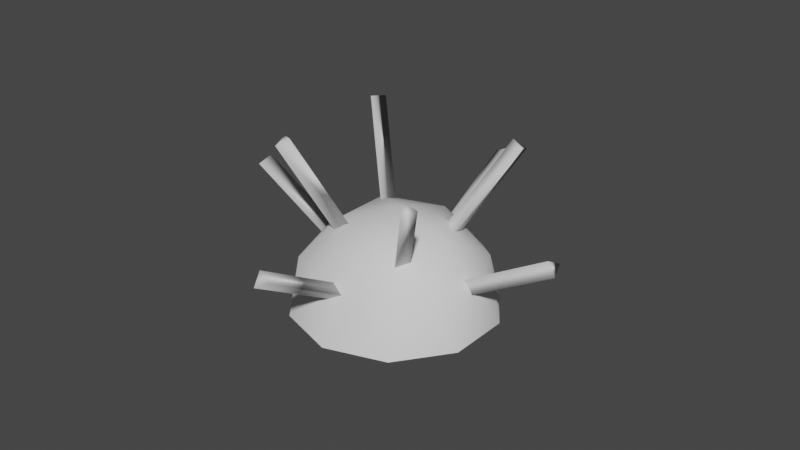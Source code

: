 # Source: mine.blend  (saved by Blender 3.0.42; exported with 4.5.12 LTS)
import bpy
from mathutils import Matrix  # noqa: F401  (used for matrix-valued properties, if any)

bpy.ops.wm.read_factory_settings(use_empty=True)
scene = bpy.context.scene
scene.name = 'Scene'

# ---- collections
col_collection = bpy.data.collections.new('Collection'); scene.collection.children.link(col_collection)

# ---- world
world_world = bpy.data.worlds.new('World'); scene.world = world_world
world_world.use_nodes = True; world_world.node_tree.nodes.clear()
_N = world_world.node_tree.nodes; _L = world_world.node_tree.links
n0 = _N.new('ShaderNodeOutputWorld'); n0.name = 'World Output'; n0.location = (300, 300)
n1 = _N.new('ShaderNodeBackground'); n1.name = 'Background'; n1.location = (10, 300)
n1.inputs[0].default_value = (0.05088, 0.05088, 0.05088, 1.0)
_L.new(n1.outputs[0], n0.inputs[0])
n0.is_active_output = True
world_world.color = (0.05088, 0.05088, 0.05088)
world_world.use_sun_shadow = False
world_world.sun_shadow_jitter_overblur = 0.0

# ---- meshes
me_cylinder_001 = bpy.data.meshes.new('Cylinder.001')
me_cylinder_001.from_pydata([(0.0, 1.0, 1.962), (0.0, 1.0, 3.962), (0.866, -0.5, 1.962), (0.866, -0.5, 3.962), (-0.866, -0.5, 1.962), (-0.866, -0.5, 3.962), (-2.89, -9.868, 0.9576), (-8.69, -6.098, -0.8337), (-8.69, 6.098, -0.8337), (-2.89, 9.868, 0.9576), (0.695, 0.0, 2.065), (-10.05, 0.0, 1.034), (5.516, -3.585, 1.704), (5.516, 3.585, 1.704), (-1.152e-06, -11.6, 1.186e-07), (3.409, -9.385, 1.053), (-5.516, -3.585, -1.704), (-3.409, -9.385, -1.053), (-3.409, 9.385, -1.053), (-5.516, 3.585, -1.704), (3.409, 9.385, 1.053), (-1.152e-06, 11.6, 1.186e-07), (-1.29, -5.8, 1.776), (-6.806, -9.385, 0.07284), (-10.22, 0.0, -0.98), (-6.806, 9.385, 0.07284), (-1.29, 5.8, 1.776), (-7.603, -5.8, 1.171), (-5.496, 0.0, 1.821), (-11.01, -3.585, 0.1179), (-11.01, 3.585, 0.1179), (-7.603, 5.8, 1.171), (-5.263, 9.527, 0.336), (-10.12, 19.24, 0.836), (-3.864, 9.96, 0.5007), (-8.721, 19.67, 1.001), (-5.163, 9.094, 0.6345), (-10.02, 18.81, 1.134), (-9.527, -1.0, -0.9808), (-19.24, -1.0, -1.981), (-9.094, 0.5, -1.114), (-18.81, 0.5, -2.114), (-9.96, 0.5, -0.847), (-19.67, 0.5, -1.847), (-4.263, -9.527, 0.6448), (-9.12, -19.24, 1.145), (-4.364, -9.96, 0.3463), (-9.221, -19.67, 0.8463), (-5.663, -9.094, 0.48), (-10.52, -18.81, 0.98), (-4.754, -4.213, 1.611), (-10.11, -9.098, 3.137), (-4.883, -5.678, 1.448), (-10.24, -10.56, 2.974), (-6.131, -4.481, 1.43), (-11.49, -9.366, 2.956), (-10.17, 3.656, 0.4061), (-20.83, 6.798, 0.6802), (-10.71, 2.129, 0.2965), (-21.37, 5.271, 0.5706), (-10.47, 3.462, 0.1039), (-21.13, 6.604, 0.378), (-10.58, -3.051, 0.154), (-21.0, -6.994, 0.3925), (-10.08, -3.876, 0.4107), (-20.5, -7.819, 0.6492), (-9.979, -4.673, 0.1371), (-20.39, -8.616, 0.3756), (-5.242, 2.976, 1.65), (-10.84, 6.851, 3.24), (-6.329, 3.823, 1.463), (-11.92, 7.698, 3.053), (-4.888, 4.601, 1.564), (-10.48, 8.476, 3.154)], [], [(0, 1, 3, 2), (2, 3, 5, 4), (3, 1, 5), (4, 5, 1, 0), (0, 2, 4), (6, 22, 27), (7, 23, 29), (8, 24, 30), (9, 25, 31), (10, 26, 28), (28, 31, 11), (28, 26, 31), (26, 9, 31), (31, 30, 11), (31, 25, 30), (25, 8, 30), (30, 29, 11), (30, 24, 29), (24, 7, 29), (29, 27, 11), (29, 23, 27), (23, 6, 27), (27, 28, 11), (27, 22, 28), (22, 10, 28), (13, 26, 10), (13, 20, 26), (20, 9, 26), (21, 25, 9), (21, 18, 25), (18, 8, 25), (19, 24, 8), (19, 16, 24), (16, 7, 24), (17, 23, 7), (17, 14, 23), (14, 6, 23), (15, 22, 6), (15, 12, 22), (12, 10, 22), (20, 21, 9), (18, 19, 8), (16, 17, 7), (14, 15, 6), (12, 13, 10), (32, 33, 35, 34), (34, 35, 37, 36), (35, 33, 37), (36, 37, 33, 32), (32, 34, 36), (38, 39, 41, 40), (40, 41, 43, 42), (41, 39, 43), (42, 43, 39, 38), (38, 40, 42), (44, 45, 47, 46), (46, 47, 49, 48), (47, 45, 49), (48, 49, 45, 44), (44, 46, 48), (50, 51, 53, 52), (52, 53, 55, 54), (53, 51, 55), (54, 55, 51, 50), (50, 52, 54), (56, 57, 59, 58), (58, 59, 61, 60), (59, 57, 61), (60, 61, 57, 56), (56, 58, 60), (62, 63, 65, 64), (64, 65, 67, 66), (65, 63, 67), (66, 67, 63, 62), (62, 64, 66), (68, 69, 71, 70), (70, 71, 73, 72), (71, 69, 73), (72, 73, 69, 68), (68, 70, 72)])
me_cylinder_001.polygons.foreach_set('use_smooth', [True] * 80)
_uv = me_cylinder_001.uv_layers.new(name='UVMap')
_uv.uv.foreach_set('vector', [1.0, 0.5, 1.0, 1.0, 0.6667, 1.0, 0.6667, 0.5, 0.6667, 0.5, 0.6667, 1.0, 0.3333, 1.0, 0.3333, 0.5, 0.4578, 0.13, 0.25, 0.49, 0.04215, 0.13, 0.3333, 0.5, 0.3333, 1.0, -5.96e-08, 1.0, -5.96e-08, 0.5, 0.75, 0.49, 0.9578, 0.13, 0.5422, 0.13, 0.1818, 0.3149, 0.2727, 0.3149, 0.2273, 0.3937, 0.0, 0.3149, 0.09091, 0.3149, 0.04546, 0.3937, 0.7273, 0.3149, 0.8182, 0.3149, 0.7727, 0.3937, 0.5455, 0.3149, 0.6364, 0.3149, 0.5909, 0.3937, 0.3636, 0.3149, 0.4545, 0.3149, 0.4091, 0.3937, 0.4091, 0.3937, 0.5, 0.3937, 0.4545, 0.4724, 0.4091, 0.3937, 0.4545, 0.3149, 0.5, 0.3937, 0.4545, 0.3149, 0.5455, 0.3149, 0.5, 0.3937, 0.5909, 0.3937, 0.6818, 0.3937, 0.6364, 0.4724, 0.5909, 0.3937, 0.6364, 0.3149, 0.6818, 0.3937, 0.6364, 0.3149, 0.7273, 0.3149, 0.6818, 0.3937, 0.7727, 0.3937, 0.8636, 0.3937, 0.8182, 0.4724, 0.7727, 0.3937, 0.8182, 0.3149, 0.8636, 0.3937, 0.8182, 0.3149, 0.9091, 0.3149, 0.8636, 0.3937, 0.04546, 0.3937, 0.1364, 0.3937, 0.09091, 0.4724, 0.04546, 0.3937, 0.09091, 0.3149, 0.1364, 0.3937, 0.09091, 0.3149, 0.1818, 0.3149, 0.1364, 0.3937, 0.2273, 0.3937, 0.3182, 0.3937, 0.2727, 0.4724, 0.2273, 0.3937, 0.2727, 0.3149, 0.3182, 0.3937, 0.2727, 0.3149, 0.3636, 0.3149, 0.3182, 0.3937, 0.4091, 0.2362, 0.4545, 0.3149, 0.3636, 0.3149, 0.4091, 0.2362, 0.5, 0.2362, 0.4545, 0.3149, 0.5, 0.2362, 0.5455, 0.3149, 0.4545, 0.3149, 0.5909, 0.2362, 0.6364, 0.3149, 0.5455, 0.3149, 0.5909, 0.2362, 0.6818, 0.2362, 0.6364, 0.3149, 0.6818, 0.2362, 0.7273, 0.3149, 0.6364, 0.3149, 0.7727, 0.2362, 0.8182, 0.3149, 0.7273, 0.3149, 0.7727, 0.2362, 0.8636, 0.2362, 0.8182, 0.3149, 0.8636, 0.2362, 0.9091, 0.3149, 0.8182, 0.3149, 0.04546, 0.2362, 0.09091, 0.3149, 0.0, 0.3149, 0.04546, 0.2362, 0.1364, 0.2362, 0.09091, 0.3149, 0.1364, 0.2362, 0.1818, 0.3149, 0.09091, 0.3149, 0.2273, 0.2362, 0.2727, 0.3149, 0.1818, 0.3149, 0.2273, 0.2362, 0.3182, 0.2362, 0.2727, 0.3149, 0.3182, 0.2362, 0.3636, 0.3149, 0.2727, 0.3149, 0.5, 0.2362, 0.5909, 0.2362, 0.5455, 0.3149, 0.6818, 0.2362, 0.7727, 0.2362, 0.7273, 0.3149, 0.8636, 0.2362, 0.9545, 0.2362, 0.9091, 0.3149, 0.1364, 0.2362, 0.2273, 0.2362, 0.1818, 0.3149, 0.3182, 0.2362, 0.4091, 0.2362, 0.3636, 0.3149, 1.0, 0.5, 1.0, 1.0, 0.6667, 1.0, 0.6667, 0.5, 0.6667, 0.5, 0.6667, 1.0, 0.3333, 1.0, 0.3333, 0.5, 0.4578, 0.13, 0.25, 0.49, 0.04215, 0.13, 0.3333, 0.5, 0.3333, 1.0, -5.96e-08, 1.0, -5.96e-08, 0.5, 0.75, 0.49, 0.9578, 0.13, 0.5422, 0.13, 1.0, 0.5, 1.0, 1.0, 0.6667, 1.0, 0.6667, 0.5, 0.6667, 0.5, 0.6667, 1.0, 0.3333, 1.0, 0.3333, 0.5, 0.4578, 0.13, 0.25, 0.49, 0.04215, 0.13, 0.3333, 0.5, 0.3333, 1.0, -5.96e-08, 1.0, -5.96e-08, 0.5, 0.75, 0.49, 0.9578, 0.13, 0.5422, 0.13, 1.0, 0.5, 1.0, 1.0, 0.6667, 1.0, 0.6667, 0.5, 0.6667, 0.5, 0.6667, 1.0, 0.3333, 1.0, 0.3333, 0.5, 0.4578, 0.13, 0.25, 0.49, 0.04215, 0.13, 0.3333, 0.5, 0.3333, 1.0, -5.96e-08, 1.0, -5.96e-08, 0.5, 0.75, 0.49, 0.9578, 0.13, 0.5422, 0.13, 1.0, 0.5, 1.0, 1.0, 0.6667, 1.0, 0.6667, 0.5, 0.6667, 0.5, 0.6667, 1.0, 0.3333, 1.0, 0.3333, 0.5, 0.4578, 0.13, 0.25, 0.49, 0.04215, 0.13, 0.3333, 0.5, 0.3333, 1.0, -5.96e-08, 1.0, -5.96e-08, 0.5, 0.75, 0.49, 0.9578, 0.13, 0.5422, 0.13, 1.0, 0.5, 1.0, 1.0, 0.6667, 1.0, 0.6667, 0.5, 0.6667, 0.5, 0.6667, 1.0, 0.3333, 1.0, 0.3333, 0.5, 0.4578, 0.13, 0.25, 0.49, 0.04215, 0.13, 0.3333, 0.5, 0.3333, 1.0, -5.96e-08, 1.0, -5.96e-08, 0.5, 0.75, 0.49, 0.9578, 0.13, 0.5422, 0.13, 1.0, 0.5, 1.0, 1.0, 0.6667, 1.0, 0.6667, 0.5, 0.6667, 0.5, 0.6667, 1.0, 0.3333, 1.0, 0.3333, 0.5, 0.4578, 0.13, 0.25, 0.49, 0.04215, 0.13, 0.3333, 0.5, 0.3333, 1.0, -5.96e-08, 1.0, -5.96e-08, 0.5, 0.75, 0.49, 0.9578, 0.13, 0.5422, 0.13, 1.0, 0.5, 1.0, 1.0, 0.6667, 1.0, 0.6667, 0.5, 0.6667, 0.5, 0.6667, 1.0, 0.3333, 1.0, 0.3333, 0.5, 0.4578, 0.13, 0.25, 0.49, 0.04215, 0.13, 0.3333, 0.5, 0.3333, 1.0, -5.96e-08, 1.0, -5.96e-08, 0.5, 0.75, 0.49, 0.9578, 0.13, 0.5422, 0.13])
me_cylinder_001.use_remesh_fix_poles = True
me_cylinder_001.use_remesh_preserve_attributes = False
me_cylinder_001.update()

# ---- objects
ob_cylinder_001 = bpy.data.objects.new('Cylinder.001', me_cylinder_001)

# ---- transforms, parenting, visibility, modifiers, constraints
ob_cylinder_001.location = (0.0, 0.0, -2.384e-07)
ob_cylinder_001.rotation_euler = (0.0, 1.047, 0.0)
ob_cylinder_001.scale = (0.1011, 0.1011, 0.5668)

# ---- collection membership
col_collection.objects.link(ob_cylinder_001)

# ---- scene / render settings (as saved in the file)
scene.frame_start = 1; scene.frame_end = 250; scene.frame_set(1)
scene.render.engine = 'BLENDER_EEVEE_NEXT'
scene.cycles.sampling_pattern = 'TABULATED_SOBOL'
scene.cycles.use_light_tree = False
scene.view_settings.view_transform = 'Filmic'
bpy.context.view_layer.update()

# ---- added for rendering (the .blend has no active camera and no usable light): camera, sun
cam_auto = bpy.data.cameras.new('AutoCamera')
cam_auto.lens = 50.0
cam_auto.sensor_width = 36.0
cam_auto.clip_end = 1000.0
ob_auto_camera = bpy.data.objects.new('AutoCamera', cam_auto)
scene.collection.objects.link(ob_auto_camera)
ob_auto_camera.location = (6.67729, -7.94938, 6.25501)
ob_auto_camera.rotation_euler = (1.09748, -7.21219e-08, 0.694738)
scene.camera = ob_auto_camera
light_auto_sun = bpy.data.lights.new('AutoSun', 'SUN')
light_auto_sun.energy = 3.0
light_auto_sun.angle = 0.0523599
ob_auto_sun = bpy.data.objects.new('AutoSun', light_auto_sun)
scene.collection.objects.link(ob_auto_sun)
ob_auto_sun.rotation_euler = (0.872665, 0.174533, 0.523599)
bpy.context.view_layer.update()
